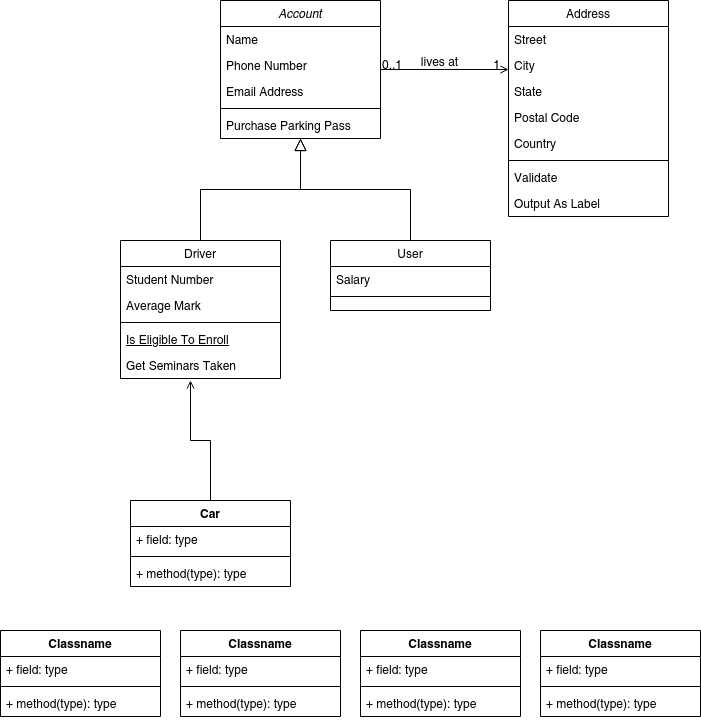

The diagram above was exported from draw.io. Its source (the exported page's mxGraphModel, read from the mxfile embedded in the PNG):
<mxGraphModel dx="782" dy="345" grid="1" gridSize="10" guides="1" tooltips="1" connect="1" arrows="1" fold="1" page="1" pageScale="1" pageWidth="827" pageHeight="1169" math="0" shadow="0">
  <root>
    <mxCell id="WIyWlLk6GJQsqaUBKTNV-0" />
    <mxCell id="WIyWlLk6GJQsqaUBKTNV-1" parent="WIyWlLk6GJQsqaUBKTNV-0" />
    <mxCell id="zkfFHV4jXpPFQw0GAbJ--0" value="Account " style="swimlane;fontStyle=2;align=center;verticalAlign=top;childLayout=stackLayout;horizontal=1;startSize=26;horizontalStack=0;resizeParent=1;resizeLast=0;collapsible=1;marginBottom=0;rounded=0;shadow=0;strokeWidth=1;" parent="WIyWlLk6GJQsqaUBKTNV-1" vertex="1">
      <mxGeometry x="220" y="120" width="160" height="138" as="geometry">
        <mxRectangle x="230" y="140" width="160" height="26" as="alternateBounds" />
      </mxGeometry>
    </mxCell>
    <mxCell id="zkfFHV4jXpPFQw0GAbJ--1" value="Name" style="text;align=left;verticalAlign=top;spacingLeft=4;spacingRight=4;overflow=hidden;rotatable=0;points=[[0,0.5],[1,0.5]];portConstraint=eastwest;" parent="zkfFHV4jXpPFQw0GAbJ--0" vertex="1">
      <mxGeometry y="26" width="160" height="26" as="geometry" />
    </mxCell>
    <mxCell id="zkfFHV4jXpPFQw0GAbJ--2" value="Phone Number" style="text;align=left;verticalAlign=top;spacingLeft=4;spacingRight=4;overflow=hidden;rotatable=0;points=[[0,0.5],[1,0.5]];portConstraint=eastwest;rounded=0;shadow=0;html=0;" parent="zkfFHV4jXpPFQw0GAbJ--0" vertex="1">
      <mxGeometry y="52" width="160" height="26" as="geometry" />
    </mxCell>
    <mxCell id="zkfFHV4jXpPFQw0GAbJ--3" value="Email Address" style="text;align=left;verticalAlign=top;spacingLeft=4;spacingRight=4;overflow=hidden;rotatable=0;points=[[0,0.5],[1,0.5]];portConstraint=eastwest;rounded=0;shadow=0;html=0;" parent="zkfFHV4jXpPFQw0GAbJ--0" vertex="1">
      <mxGeometry y="78" width="160" height="26" as="geometry" />
    </mxCell>
    <mxCell id="zkfFHV4jXpPFQw0GAbJ--4" value="" style="line;html=1;strokeWidth=1;align=left;verticalAlign=middle;spacingTop=-1;spacingLeft=3;spacingRight=3;rotatable=0;labelPosition=right;points=[];portConstraint=eastwest;" parent="zkfFHV4jXpPFQw0GAbJ--0" vertex="1">
      <mxGeometry y="104" width="160" height="8" as="geometry" />
    </mxCell>
    <mxCell id="zkfFHV4jXpPFQw0GAbJ--5" value="Purchase Parking Pass" style="text;align=left;verticalAlign=top;spacingLeft=4;spacingRight=4;overflow=hidden;rotatable=0;points=[[0,0.5],[1,0.5]];portConstraint=eastwest;" parent="zkfFHV4jXpPFQw0GAbJ--0" vertex="1">
      <mxGeometry y="112" width="160" height="26" as="geometry" />
    </mxCell>
    <mxCell id="zkfFHV4jXpPFQw0GAbJ--6" value="Driver" style="swimlane;fontStyle=0;align=center;verticalAlign=top;childLayout=stackLayout;horizontal=1;startSize=26;horizontalStack=0;resizeParent=1;resizeLast=0;collapsible=1;marginBottom=0;rounded=0;shadow=0;strokeWidth=1;" parent="WIyWlLk6GJQsqaUBKTNV-1" vertex="1">
      <mxGeometry x="120" y="360" width="160" height="138" as="geometry">
        <mxRectangle x="130" y="380" width="160" height="26" as="alternateBounds" />
      </mxGeometry>
    </mxCell>
    <mxCell id="zkfFHV4jXpPFQw0GAbJ--7" value="Student Number" style="text;align=left;verticalAlign=top;spacingLeft=4;spacingRight=4;overflow=hidden;rotatable=0;points=[[0,0.5],[1,0.5]];portConstraint=eastwest;" parent="zkfFHV4jXpPFQw0GAbJ--6" vertex="1">
      <mxGeometry y="26" width="160" height="26" as="geometry" />
    </mxCell>
    <mxCell id="zkfFHV4jXpPFQw0GAbJ--8" value="Average Mark" style="text;align=left;verticalAlign=top;spacingLeft=4;spacingRight=4;overflow=hidden;rotatable=0;points=[[0,0.5],[1,0.5]];portConstraint=eastwest;rounded=0;shadow=0;html=0;" parent="zkfFHV4jXpPFQw0GAbJ--6" vertex="1">
      <mxGeometry y="52" width="160" height="26" as="geometry" />
    </mxCell>
    <mxCell id="zkfFHV4jXpPFQw0GAbJ--9" value="" style="line;html=1;strokeWidth=1;align=left;verticalAlign=middle;spacingTop=-1;spacingLeft=3;spacingRight=3;rotatable=0;labelPosition=right;points=[];portConstraint=eastwest;" parent="zkfFHV4jXpPFQw0GAbJ--6" vertex="1">
      <mxGeometry y="78" width="160" height="8" as="geometry" />
    </mxCell>
    <mxCell id="zkfFHV4jXpPFQw0GAbJ--10" value="Is Eligible To Enroll" style="text;align=left;verticalAlign=top;spacingLeft=4;spacingRight=4;overflow=hidden;rotatable=0;points=[[0,0.5],[1,0.5]];portConstraint=eastwest;fontStyle=4" parent="zkfFHV4jXpPFQw0GAbJ--6" vertex="1">
      <mxGeometry y="86" width="160" height="26" as="geometry" />
    </mxCell>
    <mxCell id="zkfFHV4jXpPFQw0GAbJ--11" value="Get Seminars Taken" style="text;align=left;verticalAlign=top;spacingLeft=4;spacingRight=4;overflow=hidden;rotatable=0;points=[[0,0.5],[1,0.5]];portConstraint=eastwest;" parent="zkfFHV4jXpPFQw0GAbJ--6" vertex="1">
      <mxGeometry y="112" width="160" height="26" as="geometry" />
    </mxCell>
    <mxCell id="zkfFHV4jXpPFQw0GAbJ--12" value="" style="endArrow=block;endSize=10;endFill=0;shadow=0;strokeWidth=1;rounded=0;edgeStyle=elbowEdgeStyle;elbow=vertical;" parent="WIyWlLk6GJQsqaUBKTNV-1" source="zkfFHV4jXpPFQw0GAbJ--6" target="zkfFHV4jXpPFQw0GAbJ--0" edge="1">
      <mxGeometry width="160" relative="1" as="geometry">
        <mxPoint x="200" y="203" as="sourcePoint" />
        <mxPoint x="200" y="203" as="targetPoint" />
      </mxGeometry>
    </mxCell>
    <mxCell id="zkfFHV4jXpPFQw0GAbJ--13" value="User" style="swimlane;fontStyle=0;align=center;verticalAlign=top;childLayout=stackLayout;horizontal=1;startSize=26;horizontalStack=0;resizeParent=1;resizeLast=0;collapsible=1;marginBottom=0;rounded=0;shadow=0;strokeWidth=1;" parent="WIyWlLk6GJQsqaUBKTNV-1" vertex="1">
      <mxGeometry x="330" y="360" width="160" height="70" as="geometry">
        <mxRectangle x="340" y="380" width="170" height="26" as="alternateBounds" />
      </mxGeometry>
    </mxCell>
    <mxCell id="zkfFHV4jXpPFQw0GAbJ--14" value="Salary" style="text;align=left;verticalAlign=top;spacingLeft=4;spacingRight=4;overflow=hidden;rotatable=0;points=[[0,0.5],[1,0.5]];portConstraint=eastwest;" parent="zkfFHV4jXpPFQw0GAbJ--13" vertex="1">
      <mxGeometry y="26" width="160" height="26" as="geometry" />
    </mxCell>
    <mxCell id="zkfFHV4jXpPFQw0GAbJ--15" value="" style="line;html=1;strokeWidth=1;align=left;verticalAlign=middle;spacingTop=-1;spacingLeft=3;spacingRight=3;rotatable=0;labelPosition=right;points=[];portConstraint=eastwest;" parent="zkfFHV4jXpPFQw0GAbJ--13" vertex="1">
      <mxGeometry y="52" width="160" height="8" as="geometry" />
    </mxCell>
    <mxCell id="zkfFHV4jXpPFQw0GAbJ--16" value="" style="endArrow=block;endSize=10;endFill=0;shadow=0;strokeWidth=1;rounded=0;edgeStyle=elbowEdgeStyle;elbow=vertical;" parent="WIyWlLk6GJQsqaUBKTNV-1" source="zkfFHV4jXpPFQw0GAbJ--13" target="zkfFHV4jXpPFQw0GAbJ--0" edge="1">
      <mxGeometry width="160" relative="1" as="geometry">
        <mxPoint x="210" y="373" as="sourcePoint" />
        <mxPoint x="310" y="271" as="targetPoint" />
      </mxGeometry>
    </mxCell>
    <mxCell id="zkfFHV4jXpPFQw0GAbJ--17" value="Address" style="swimlane;fontStyle=0;align=center;verticalAlign=top;childLayout=stackLayout;horizontal=1;startSize=26;horizontalStack=0;resizeParent=1;resizeLast=0;collapsible=1;marginBottom=0;rounded=0;shadow=0;strokeWidth=1;" parent="WIyWlLk6GJQsqaUBKTNV-1" vertex="1">
      <mxGeometry x="508" y="120" width="160" height="216" as="geometry">
        <mxRectangle x="550" y="140" width="160" height="26" as="alternateBounds" />
      </mxGeometry>
    </mxCell>
    <mxCell id="zkfFHV4jXpPFQw0GAbJ--18" value="Street" style="text;align=left;verticalAlign=top;spacingLeft=4;spacingRight=4;overflow=hidden;rotatable=0;points=[[0,0.5],[1,0.5]];portConstraint=eastwest;" parent="zkfFHV4jXpPFQw0GAbJ--17" vertex="1">
      <mxGeometry y="26" width="160" height="26" as="geometry" />
    </mxCell>
    <mxCell id="zkfFHV4jXpPFQw0GAbJ--19" value="City" style="text;align=left;verticalAlign=top;spacingLeft=4;spacingRight=4;overflow=hidden;rotatable=0;points=[[0,0.5],[1,0.5]];portConstraint=eastwest;rounded=0;shadow=0;html=0;" parent="zkfFHV4jXpPFQw0GAbJ--17" vertex="1">
      <mxGeometry y="52" width="160" height="26" as="geometry" />
    </mxCell>
    <mxCell id="zkfFHV4jXpPFQw0GAbJ--20" value="State" style="text;align=left;verticalAlign=top;spacingLeft=4;spacingRight=4;overflow=hidden;rotatable=0;points=[[0,0.5],[1,0.5]];portConstraint=eastwest;rounded=0;shadow=0;html=0;" parent="zkfFHV4jXpPFQw0GAbJ--17" vertex="1">
      <mxGeometry y="78" width="160" height="26" as="geometry" />
    </mxCell>
    <mxCell id="zkfFHV4jXpPFQw0GAbJ--21" value="Postal Code" style="text;align=left;verticalAlign=top;spacingLeft=4;spacingRight=4;overflow=hidden;rotatable=0;points=[[0,0.5],[1,0.5]];portConstraint=eastwest;rounded=0;shadow=0;html=0;" parent="zkfFHV4jXpPFQw0GAbJ--17" vertex="1">
      <mxGeometry y="104" width="160" height="26" as="geometry" />
    </mxCell>
    <mxCell id="zkfFHV4jXpPFQw0GAbJ--22" value="Country" style="text;align=left;verticalAlign=top;spacingLeft=4;spacingRight=4;overflow=hidden;rotatable=0;points=[[0,0.5],[1,0.5]];portConstraint=eastwest;rounded=0;shadow=0;html=0;" parent="zkfFHV4jXpPFQw0GAbJ--17" vertex="1">
      <mxGeometry y="130" width="160" height="26" as="geometry" />
    </mxCell>
    <mxCell id="zkfFHV4jXpPFQw0GAbJ--23" value="" style="line;html=1;strokeWidth=1;align=left;verticalAlign=middle;spacingTop=-1;spacingLeft=3;spacingRight=3;rotatable=0;labelPosition=right;points=[];portConstraint=eastwest;" parent="zkfFHV4jXpPFQw0GAbJ--17" vertex="1">
      <mxGeometry y="156" width="160" height="8" as="geometry" />
    </mxCell>
    <mxCell id="zkfFHV4jXpPFQw0GAbJ--24" value="Validate" style="text;align=left;verticalAlign=top;spacingLeft=4;spacingRight=4;overflow=hidden;rotatable=0;points=[[0,0.5],[1,0.5]];portConstraint=eastwest;" parent="zkfFHV4jXpPFQw0GAbJ--17" vertex="1">
      <mxGeometry y="164" width="160" height="26" as="geometry" />
    </mxCell>
    <mxCell id="zkfFHV4jXpPFQw0GAbJ--25" value="Output As Label" style="text;align=left;verticalAlign=top;spacingLeft=4;spacingRight=4;overflow=hidden;rotatable=0;points=[[0,0.5],[1,0.5]];portConstraint=eastwest;" parent="zkfFHV4jXpPFQw0GAbJ--17" vertex="1">
      <mxGeometry y="190" width="160" height="26" as="geometry" />
    </mxCell>
    <mxCell id="zkfFHV4jXpPFQw0GAbJ--26" value="" style="endArrow=open;shadow=0;strokeWidth=1;rounded=0;endFill=1;edgeStyle=elbowEdgeStyle;elbow=vertical;" parent="WIyWlLk6GJQsqaUBKTNV-1" source="zkfFHV4jXpPFQw0GAbJ--0" target="zkfFHV4jXpPFQw0GAbJ--17" edge="1">
      <mxGeometry x="0.5" y="41" relative="1" as="geometry">
        <mxPoint x="380" y="192" as="sourcePoint" />
        <mxPoint x="540" y="192" as="targetPoint" />
        <mxPoint x="-40" y="32" as="offset" />
      </mxGeometry>
    </mxCell>
    <mxCell id="zkfFHV4jXpPFQw0GAbJ--27" value="0..1" style="resizable=0;align=left;verticalAlign=bottom;labelBackgroundColor=none;fontSize=12;" parent="zkfFHV4jXpPFQw0GAbJ--26" connectable="0" vertex="1">
      <mxGeometry x="-1" relative="1" as="geometry">
        <mxPoint y="4" as="offset" />
      </mxGeometry>
    </mxCell>
    <mxCell id="zkfFHV4jXpPFQw0GAbJ--28" value="1" style="resizable=0;align=right;verticalAlign=bottom;labelBackgroundColor=none;fontSize=12;" parent="zkfFHV4jXpPFQw0GAbJ--26" connectable="0" vertex="1">
      <mxGeometry x="1" relative="1" as="geometry">
        <mxPoint x="-7" y="4" as="offset" />
      </mxGeometry>
    </mxCell>
    <mxCell id="zkfFHV4jXpPFQw0GAbJ--29" value="lives at" style="text;html=1;resizable=0;points=[];;align=center;verticalAlign=middle;labelBackgroundColor=none;rounded=0;shadow=0;strokeWidth=1;fontSize=12;" parent="zkfFHV4jXpPFQw0GAbJ--26" vertex="1" connectable="0">
      <mxGeometry x="0.5" y="49" relative="1" as="geometry">
        <mxPoint x="-38" y="40" as="offset" />
      </mxGeometry>
    </mxCell>
    <mxCell id="uP3ExyU55sTlWhs6OjZW-4" style="edgeStyle=orthogonalEdgeStyle;rounded=0;orthogonalLoop=1;jettySize=auto;html=1;endArrow=open;endFill=0;" edge="1" parent="WIyWlLk6GJQsqaUBKTNV-1" source="uP3ExyU55sTlWhs6OjZW-0">
      <mxGeometry relative="1" as="geometry">
        <mxPoint x="190" y="500" as="targetPoint" />
      </mxGeometry>
    </mxCell>
    <mxCell id="uP3ExyU55sTlWhs6OjZW-0" value="Car" style="swimlane;fontStyle=1;align=center;verticalAlign=top;childLayout=stackLayout;horizontal=1;startSize=26;horizontalStack=0;resizeParent=1;resizeParentMax=0;resizeLast=0;collapsible=1;marginBottom=0;" vertex="1" parent="WIyWlLk6GJQsqaUBKTNV-1">
      <mxGeometry x="130" y="620" width="160" height="86" as="geometry" />
    </mxCell>
    <mxCell id="uP3ExyU55sTlWhs6OjZW-1" value="+ field: type" style="text;strokeColor=none;fillColor=none;align=left;verticalAlign=top;spacingLeft=4;spacingRight=4;overflow=hidden;rotatable=0;points=[[0,0.5],[1,0.5]];portConstraint=eastwest;" vertex="1" parent="uP3ExyU55sTlWhs6OjZW-0">
      <mxGeometry y="26" width="160" height="26" as="geometry" />
    </mxCell>
    <mxCell id="uP3ExyU55sTlWhs6OjZW-2" value="" style="line;strokeWidth=1;fillColor=none;align=left;verticalAlign=middle;spacingTop=-1;spacingLeft=3;spacingRight=3;rotatable=0;labelPosition=right;points=[];portConstraint=eastwest;" vertex="1" parent="uP3ExyU55sTlWhs6OjZW-0">
      <mxGeometry y="52" width="160" height="8" as="geometry" />
    </mxCell>
    <mxCell id="uP3ExyU55sTlWhs6OjZW-3" value="+ method(type): type" style="text;strokeColor=none;fillColor=none;align=left;verticalAlign=top;spacingLeft=4;spacingRight=4;overflow=hidden;rotatable=0;points=[[0,0.5],[1,0.5]];portConstraint=eastwest;" vertex="1" parent="uP3ExyU55sTlWhs6OjZW-0">
      <mxGeometry y="60" width="160" height="26" as="geometry" />
    </mxCell>
    <mxCell id="uP3ExyU55sTlWhs6OjZW-5" value="Classname" style="swimlane;fontStyle=1;align=center;verticalAlign=top;childLayout=stackLayout;horizontal=1;startSize=26;horizontalStack=0;resizeParent=1;resizeParentMax=0;resizeLast=0;collapsible=1;marginBottom=0;" vertex="1" parent="WIyWlLk6GJQsqaUBKTNV-1">
      <mxGeometry y="750" width="160" height="86" as="geometry" />
    </mxCell>
    <mxCell id="uP3ExyU55sTlWhs6OjZW-6" value="+ field: type" style="text;strokeColor=none;fillColor=none;align=left;verticalAlign=top;spacingLeft=4;spacingRight=4;overflow=hidden;rotatable=0;points=[[0,0.5],[1,0.5]];portConstraint=eastwest;" vertex="1" parent="uP3ExyU55sTlWhs6OjZW-5">
      <mxGeometry y="26" width="160" height="26" as="geometry" />
    </mxCell>
    <mxCell id="uP3ExyU55sTlWhs6OjZW-7" value="" style="line;strokeWidth=1;fillColor=none;align=left;verticalAlign=middle;spacingTop=-1;spacingLeft=3;spacingRight=3;rotatable=0;labelPosition=right;points=[];portConstraint=eastwest;" vertex="1" parent="uP3ExyU55sTlWhs6OjZW-5">
      <mxGeometry y="52" width="160" height="8" as="geometry" />
    </mxCell>
    <mxCell id="uP3ExyU55sTlWhs6OjZW-8" value="+ method(type): type" style="text;strokeColor=none;fillColor=none;align=left;verticalAlign=top;spacingLeft=4;spacingRight=4;overflow=hidden;rotatable=0;points=[[0,0.5],[1,0.5]];portConstraint=eastwest;" vertex="1" parent="uP3ExyU55sTlWhs6OjZW-5">
      <mxGeometry y="60" width="160" height="26" as="geometry" />
    </mxCell>
    <mxCell id="uP3ExyU55sTlWhs6OjZW-9" value="Classname" style="swimlane;fontStyle=1;align=center;verticalAlign=top;childLayout=stackLayout;horizontal=1;startSize=26;horizontalStack=0;resizeParent=1;resizeParentMax=0;resizeLast=0;collapsible=1;marginBottom=0;" vertex="1" parent="WIyWlLk6GJQsqaUBKTNV-1">
      <mxGeometry x="180" y="750" width="160" height="86" as="geometry" />
    </mxCell>
    <mxCell id="uP3ExyU55sTlWhs6OjZW-10" value="+ field: type" style="text;strokeColor=none;fillColor=none;align=left;verticalAlign=top;spacingLeft=4;spacingRight=4;overflow=hidden;rotatable=0;points=[[0,0.5],[1,0.5]];portConstraint=eastwest;" vertex="1" parent="uP3ExyU55sTlWhs6OjZW-9">
      <mxGeometry y="26" width="160" height="26" as="geometry" />
    </mxCell>
    <mxCell id="uP3ExyU55sTlWhs6OjZW-11" value="" style="line;strokeWidth=1;fillColor=none;align=left;verticalAlign=middle;spacingTop=-1;spacingLeft=3;spacingRight=3;rotatable=0;labelPosition=right;points=[];portConstraint=eastwest;" vertex="1" parent="uP3ExyU55sTlWhs6OjZW-9">
      <mxGeometry y="52" width="160" height="8" as="geometry" />
    </mxCell>
    <mxCell id="uP3ExyU55sTlWhs6OjZW-12" value="+ method(type): type" style="text;strokeColor=none;fillColor=none;align=left;verticalAlign=top;spacingLeft=4;spacingRight=4;overflow=hidden;rotatable=0;points=[[0,0.5],[1,0.5]];portConstraint=eastwest;" vertex="1" parent="uP3ExyU55sTlWhs6OjZW-9">
      <mxGeometry y="60" width="160" height="26" as="geometry" />
    </mxCell>
    <mxCell id="uP3ExyU55sTlWhs6OjZW-13" value="Classname" style="swimlane;fontStyle=1;align=center;verticalAlign=top;childLayout=stackLayout;horizontal=1;startSize=26;horizontalStack=0;resizeParent=1;resizeParentMax=0;resizeLast=0;collapsible=1;marginBottom=0;" vertex="1" parent="WIyWlLk6GJQsqaUBKTNV-1">
      <mxGeometry x="360" y="750" width="160" height="86" as="geometry" />
    </mxCell>
    <mxCell id="uP3ExyU55sTlWhs6OjZW-14" value="+ field: type" style="text;strokeColor=none;fillColor=none;align=left;verticalAlign=top;spacingLeft=4;spacingRight=4;overflow=hidden;rotatable=0;points=[[0,0.5],[1,0.5]];portConstraint=eastwest;" vertex="1" parent="uP3ExyU55sTlWhs6OjZW-13">
      <mxGeometry y="26" width="160" height="26" as="geometry" />
    </mxCell>
    <mxCell id="uP3ExyU55sTlWhs6OjZW-15" value="" style="line;strokeWidth=1;fillColor=none;align=left;verticalAlign=middle;spacingTop=-1;spacingLeft=3;spacingRight=3;rotatable=0;labelPosition=right;points=[];portConstraint=eastwest;" vertex="1" parent="uP3ExyU55sTlWhs6OjZW-13">
      <mxGeometry y="52" width="160" height="8" as="geometry" />
    </mxCell>
    <mxCell id="uP3ExyU55sTlWhs6OjZW-16" value="+ method(type): type" style="text;strokeColor=none;fillColor=none;align=left;verticalAlign=top;spacingLeft=4;spacingRight=4;overflow=hidden;rotatable=0;points=[[0,0.5],[1,0.5]];portConstraint=eastwest;" vertex="1" parent="uP3ExyU55sTlWhs6OjZW-13">
      <mxGeometry y="60" width="160" height="26" as="geometry" />
    </mxCell>
    <mxCell id="uP3ExyU55sTlWhs6OjZW-17" value="Classname" style="swimlane;fontStyle=1;align=center;verticalAlign=top;childLayout=stackLayout;horizontal=1;startSize=26;horizontalStack=0;resizeParent=1;resizeParentMax=0;resizeLast=0;collapsible=1;marginBottom=0;" vertex="1" parent="WIyWlLk6GJQsqaUBKTNV-1">
      <mxGeometry x="540" y="750" width="160" height="86" as="geometry" />
    </mxCell>
    <mxCell id="uP3ExyU55sTlWhs6OjZW-18" value="+ field: type" style="text;strokeColor=none;fillColor=none;align=left;verticalAlign=top;spacingLeft=4;spacingRight=4;overflow=hidden;rotatable=0;points=[[0,0.5],[1,0.5]];portConstraint=eastwest;" vertex="1" parent="uP3ExyU55sTlWhs6OjZW-17">
      <mxGeometry y="26" width="160" height="26" as="geometry" />
    </mxCell>
    <mxCell id="uP3ExyU55sTlWhs6OjZW-19" value="" style="line;strokeWidth=1;fillColor=none;align=left;verticalAlign=middle;spacingTop=-1;spacingLeft=3;spacingRight=3;rotatable=0;labelPosition=right;points=[];portConstraint=eastwest;" vertex="1" parent="uP3ExyU55sTlWhs6OjZW-17">
      <mxGeometry y="52" width="160" height="8" as="geometry" />
    </mxCell>
    <mxCell id="uP3ExyU55sTlWhs6OjZW-20" value="+ method(type): type" style="text;strokeColor=none;fillColor=none;align=left;verticalAlign=top;spacingLeft=4;spacingRight=4;overflow=hidden;rotatable=0;points=[[0,0.5],[1,0.5]];portConstraint=eastwest;" vertex="1" parent="uP3ExyU55sTlWhs6OjZW-17">
      <mxGeometry y="60" width="160" height="26" as="geometry" />
    </mxCell>
  </root>
</mxGraphModel>